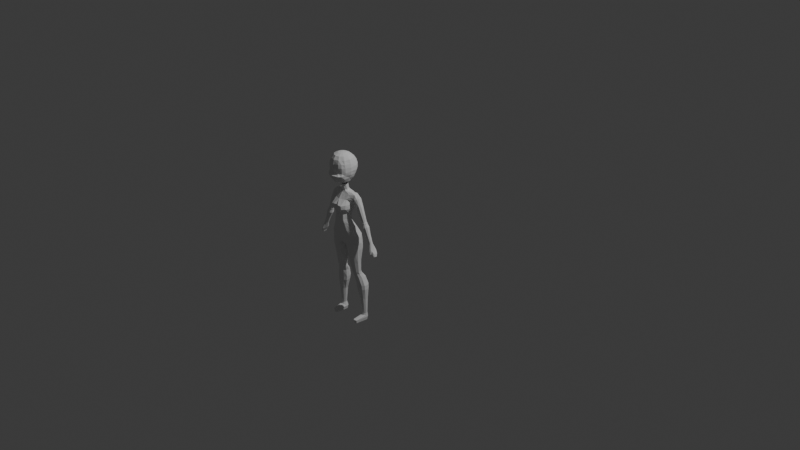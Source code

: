 # Source: FemaleCharBase.blend  (saved by Blender 4.1.24; exported with 4.5.12 LTS)
import bpy
from mathutils import Matrix  # noqa: F401  (used for matrix-valued properties, if any)

bpy.ops.wm.read_factory_settings(use_empty=True)
scene = bpy.context.scene
scene.name = 'Scene'

# ---- collections
col_collection = bpy.data.collections.new('Collection'); scene.collection.children.link(col_collection)

# ---- world
world_world = bpy.data.worlds.new('World'); scene.world = world_world
world_world.use_nodes = True; world_world.node_tree.nodes.clear()
_N = world_world.node_tree.nodes; _L = world_world.node_tree.links
n0 = _N.new('ShaderNodeOutputWorld'); n0.name = 'World Output'; n0.location = (300, 300)
n1 = _N.new('ShaderNodeBackground'); n1.name = 'Background'; n1.location = (10, 300)
n1.inputs[0].default_value = (0.05088, 0.05088, 0.05088, 1.0)
_L.new(n1.outputs[0], n0.inputs[0])
n0.is_active_output = True
world_world.color = (0.05088, 0.05088, 0.05088)
world_world.use_sun_shadow = False
world_world.sun_shadow_jitter_overblur = 0.0

# ---- cameras
cam_camera = bpy.data.cameras.new('Camera')
cam_camera.clip_end = 100.0
cam_camera.ortho_scale = 7.314

# ---- lights
light_light = bpy.data.lights.new('Light', 'POINT')
light_light.transmission_factor = 0.0
light_light.energy = 1000.0
light_light.shadow_soft_size = 0.1
light_light.shadow_maximum_resolution = 0.006
light_light.use_absolute_resolution = True

# ---- meshes
me_cylinder = bpy.data.meshes.new('Cylinder')
me_cylinder.from_pydata([(0.0005764, 0.3298, -0.9049), (-0.003153, 0.07788, 1.078), (0.464, 0.2819, -0.9529), (0.1092, 0.04135, 1.078), (0.6768, 0.0375, -0.9791), (0.1787, -0.0374, 1.078), (0.6713, -0.1671, -0.9681), (0.1787, -0.1185, 1.078), (0.4221, -0.3097, -0.9923), (0.1092, -0.2141, 1.078), (1.671e-06, -0.3763, -0.9654), (0.0004963, -0.2371, 1.078), (-0.003153, -0.01633, 1.357), (0.07854, -0.04287, 1.357), (0.129, -0.0955, 1.357), (0.129, -0.2024, 1.357), (0.07854, -0.2719, 1.357), (-0.003153, -0.2984, 1.357), (0.0004963, -0.243, 1.122), (0.08294, -0.215, 1.122), (0.1361, -0.1418, 1.122), (-0.003153, 0.03311, 1.122), (0.08294, 0.005139, 1.122), (0.1361, -0.05123, 1.122), (-0.007465, 0.1396, 0.9797), (0.3164, 0.09645, 0.9715), (0.5276, -0.01054, 0.9969), (0.5238, -0.1185, 0.9923), (0.3164, -0.2304, 0.9715), (-0.001291, -0.3057, 0.9715), (0.212, -0.02823, 0.0004154), (0.3477, -0.131, 0.0004154), (0.3477, -0.2679, 0.0004154), (0.212, -0.4457, 0.0004154), (-0.001082, -0.517, 0.0004155), (0.004129, 0.03959, 0.008629), (-0.005813, 0.1107, 1.024), (0.239, 0.07673, 1.024), (0.3942, -0.03073, 1.044), (0.3942, -0.1287, 1.044), (0.239, -0.2195, 1.024), (-0.002164, -0.2653, 1.024), (-0.005259, 0.2092, 0.7949), (0.2409, 0.1373, 0.7867), (0.4002, 0.002031, 0.7867), (0.4626, -0.1759, 0.7814), (0.2409, -0.3607, 0.7867), (0.0009156, -0.4445, 0.7867), (0.2488, 0.0987, 0.5978), (0.4115, -0.04135, 0.5978), (0.4115, -0.1557, 0.5978), (0.239, -0.5758, 0.584), (-0.005251, -0.5667, 0.5986), (-0.003004, 0.1808, 0.6061), (0.2574, 0.05886, 0.4268), (0.4241, -0.05981, 0.4268), (0.4241, -0.1996, 0.4268), (0.2448, -0.5625, 0.436), (-0.003381, -0.56, 0.4226), (-0.0009622, 0.1431, 0.435), (0.3194, 0.1549, -0.451), (0.5211, -0.01042, -0.451), (0.5211, -0.2279, -0.451), (0.3194, -0.3861, -0.451), (-0.0005754, -0.482, -0.451), (0.004635, 0.2858, -0.4428), (0.4351, 0.2723, -0.7411), (0.6417, 0.05199, -0.7543), (0.6417, -0.2114, -0.7543), (0.4011, -0.3159, -0.7558), (-0.0002351, -0.4274, -0.7543), (0.0002703, 0.3612, -0.742), (0.2058, -0.01548, 0.2218), (0.3354, -0.1138, 0.222), (0.3334, -0.2355, 0.2205), (0.2023, -0.4391, 0.2225), (-0.007589, -0.5078, 0.2209), (-0.005816, 0.05325, 0.23), (0.00129, 0.1048, -0.2086), (0.2637, 0.02024, -0.2168), (0.4311, -0.1263, -0.2168), (0.4311, -0.2602, -0.2168), (0.2637, -0.417, -0.2168), (-0.0008381, -0.505, -0.2168), (0.004251, 0.0452, -0.09999), (0.2379, -0.03097, -0.1082), (0.3894, -0.1556, -0.1082), (0.3894, -0.264, -0.1082), (0.2379, -0.4405, -0.1082), (-0.00096, -0.5201, -0.1082), (0.001123, 0.3528, -0.5877), (0.3677, 0.2223, -0.5949), (0.5814, 0.02078, -0.6027), (0.5814, -0.2197, -0.6027), (0.3597, -0.3483, -0.603), (-0.003487, -0.4598, -0.6027), (0.2051, -0.355, -0.9689), (0.05195, -0.2259, 1.078), (0.03689, -0.2854, 1.357), (0.03905, -0.2292, 1.122), (0.1454, -0.2688, 0.9715), (0.1002, -0.4821, 0.0004155), (0.1142, -0.2428, 1.024), (0.1096, -0.4034, 0.7867), (0.1138, -0.6063, 0.6063), (0.1192, -0.5972, 0.4185), (0.1531, -0.435, -0.451), (0.1955, -0.3826, -0.7571), (0.09533, -0.4723, 0.2217), (0.1256, -0.4619, -0.2168), (0.1129, -0.4811, -0.1082), (0.1736, -0.4088, -0.6037), (1.319, 0.0477, -0.7724), (1.275, 0.06338, -0.7916), (0.9708, 0.08515, -0.08929), (0.5773, 0.1247, 0.8284), (1.027, 0.06531, -0.06502), (0.6559, 0.08597, 0.8502), (1.061, 0.01337, -0.05002), (0.691, 0.01044, 0.8679), (1.061, -0.05083, -0.05002), (0.6835, -0.05905, 0.8676), (1.027, -0.1028, -0.06502), (0.6586, -0.1216, 0.8448), (0.9708, -0.1226, -0.08929), (0.5704, -0.174, 0.8349), (0.9148, -0.1028, -0.1136), (0.4867, -0.1444, 0.7986), (0.8801, -0.05083, -0.1286), (0.4349, -0.06672, 0.7762), (0.8801, 0.01337, -0.1286), (0.4349, 0.02926, 0.7762), (0.9148, 0.06531, -0.1136), (0.4942, 0.1002, 0.7961), (1.347, 0.006644, -0.7606), (1.347, -0.0441, -0.7606), (1.319, -0.08516, -0.7724), (1.275, -0.1008, -0.7916), (1.231, -0.08516, -0.8108), (1.203, -0.0441, -0.8227), (1.203, 0.006644, -0.8227), (1.231, 0.0477, -0.8108), (1.412, 0.1214, -1.011), (1.363, 0.1509, -1.029), (1.422, 0.03964, -1.004), (1.425, -0.09808, -1.01), (1.414, -0.1378, -1.015), (1.364, -0.1635, -1.033), (1.319, -0.1327, -1.056), (1.341, -0.09854, -1.056), (1.334, 0.04955, -1.045), (1.344, 0.1028, -1.041), (0.6978, 0.1094, 0.541), (0.7669, 0.08492, 0.5709), (0.8231, 0.02555, 0.5945), (0.8231, -0.06301, 0.5945), (0.7754, -0.1347, 0.5738), (0.6981, -0.162, 0.5403), (0.6208, -0.1347, 0.5068), (0.573, -0.06301, 0.4861), (0.573, 0.02555, 0.4861), (0.6287, 0.08492, 0.511), (0.8626, 0.07156, 0.3256), (0.9135, 0.02044, 0.3463), (0.9135, -0.0579, 0.3463), (0.8712, -0.1213, 0.328), (0.8029, -0.1455, 0.2984), (0.7345, -0.1213, 0.2688), (0.6922, -0.0579, 0.2505), (0.6922, 0.02044, 0.2505), (0.7422, 0.07156, 0.2734), (0.8024, 0.09288, 0.2995), (1.014, 0.06636, -0.03291), (1.049, 0.01377, -0.01773), (1.049, -0.05123, -0.01773), (1.014, -0.1038, -0.03291), (0.957, -0.1239, -0.05749), (0.9003, -0.1038, -0.08206), (0.8652, -0.05123, -0.09725), (0.8652, 0.01377, -0.09725), (0.9003, 0.06636, -0.08206), (0.957, 0.08644, -0.05749), (0.9334, 0.06016, -0.002857), (0.9838, 0.05738, 0.01972), (1.015, 0.01034, 0.0333), (1.015, -0.0478, 0.0333), (0.9838, -0.09484, 0.01972), (0.9331, -0.1128, -0.002262), (0.8824, -0.09484, -0.02424), (0.851, -0.0478, -0.03783), (0.851, 0.01034, -0.03783), (0.8908, 0.04509, -0.02129), (0.9481, 0.08615, -0.2285), (1.131, 0.02133, -0.1492), (1.131, -0.05879, -0.1492), (1.088, -0.1236, -0.1679), (1.018, 0.1109, -0.1982), (1.088, 0.08615, -0.1679), (1.018, -0.1484, -0.1982), (0.9481, -0.1236, -0.2285), (0.9048, -0.05879, -0.2472), (0.9048, 0.02133, -0.2472), (1.077, 0.05997, -0.4794), (1.215, 0.01133, -0.4199), (1.182, -0.09743, -0.434), (1.182, 0.05997, -0.434), (1.077, -0.09743, -0.4794), (1.045, 0.01133, -0.4935), (1.215, -0.04879, -0.4199), (1.13, 0.07855, -0.4567), (1.13, -0.116, -0.4567), (1.045, -0.04879, -0.4935), (1.215, 0.04605, -0.7716), (1.328, 0.006014, -0.7226), (1.301, -0.08351, -0.7342), (1.301, 0.04605, -0.7342), (1.215, -0.08351, -0.7716), (1.188, 0.006014, -0.7831), (1.328, -0.04347, -0.7226), (1.258, 0.06134, -0.7529), (1.258, -0.0988, -0.7529), (1.188, -0.04347, -0.7831), (1.485, 0.1046, -1.143), (1.447, 0.1313, -1.156), (1.498, 0.03384, -1.134), (1.48, -0.04643, -1.139), (1.426, -0.0379, -1.165), (1.42, 0.04101, -1.169), (1.423, 0.1044, -1.167), (0.5584, 0.2165, -1.131), (0.3741, 0.2764, -1.131), (0.4085, 0.1806, -2.268), (0.3741, 0.2764, -1.259), (0.5175, 0.1452, -2.268), (0.5584, 0.2165, -1.259), (0.5848, 0.05249, -2.268), (0.6723, 0.05975, -1.259), (0.5848, -0.03849, -2.268), (0.6519, -0.1272, -1.259), (0.5175, -0.1102, -2.268), (0.5458, -0.2733, -1.259), (0.4085, -0.1456, -2.268), (0.3742, -0.3291, -1.26), (0.2996, -0.1102, -2.268), (0.2023, -0.2732, -1.259), (0.2322, -0.03849, -2.268), (0.07594, -0.134, -1.259), (0.2322, 0.05249, -2.268), (0.07594, 0.05975, -1.259), (0.2996, 0.1452, -2.268), (0.1898, 0.2165, -1.259), (0.6723, 0.05975, -1.131), (0.6595, -0.1332, -1.15), (0.5513, -0.2781, -1.149), (0.3727, -0.3306, -1.142), (0.1978, -0.273, -1.143), (0.07594, -0.134, -1.131), (0.07594, 0.05975, -1.131), (0.1898, 0.2165, -1.131), (0.3741, 0.1935, -1.862), (0.5179, 0.1468, -1.862), (0.6068, 0.06993, -1.862), (0.6068, -0.08127, -1.862), (0.5179, -0.1756, -1.862), (0.3741, -0.2223, -1.862), (0.2303, -0.1756, -1.862), (0.1415, -0.08127, -1.862), (0.1415, 0.06993, -1.862), (0.2303, 0.1468, -1.862), (0.4126, 0.2194, -2.37), (0.5243, 0.1831, -2.37), (0.5933, 0.1042, -2.37), (0.5933, 0.00495, -2.37), (0.5243, -0.07554, -2.37), (0.4126, -0.1118, -2.37), (0.3008, -0.07554, -2.37), (0.2318, 0.00495, -2.37), (0.2318, 0.1042, -2.37), (0.3008, 0.1831, -2.37), (0.4632, 0.3448, -2.54), (0.5808, 0.3066, -2.54), (0.6535, 0.189, -2.54), (0.6535, 0.06534, -2.54), (0.5808, -0.03472, -2.54), (0.4632, -0.07294, -2.54), (0.3455, -0.03472, -2.54), (0.2728, 0.06534, -2.54), (0.2728, 0.189, -2.54), (0.3455, 0.3066, -2.54), (0.5218, 0.4267, -2.863), (0.666, 0.3798, -2.863), (0.7551, 0.2397, -2.863), (0.7551, 0.1066, -2.863), (0.666, 0.02107, -2.863), (0.5218, -0.02578, -2.863), (0.3776, 0.02107, -2.863), (0.2885, 0.1066, -2.863), (0.2885, 0.2397, -2.863), (0.3776, 0.3798, -2.863), (0.5866, 0.3557, -3.466), (0.6736, 0.3274, -3.466), (0.7273, 0.2535, -3.466), (0.7273, 0.1596, -3.466), (0.6736, 0.08558, -3.466), (0.5866, 0.05732, -3.466), (0.4996, 0.08558, -3.466), (0.4458, 0.1596, -3.466), (0.4458, 0.2535, -3.466), (0.4996, 0.3274, -3.466), (0.6108, 0.3188, -4.126), (0.6682, 0.3001, -4.126), (0.7036, 0.2514, -4.126), (0.7036, 0.1911, -4.126), (0.6682, 0.1423, -4.126), (0.6108, 0.1237, -4.126), (0.5535, 0.1423, -4.126), (0.5181, 0.1911, -4.126), (0.5181, 0.2514, -4.126), (0.5535, 0.3001, -4.126), (0.5872, 0.3517, -4.294), (0.6719, 0.3242, -4.294), (0.7242, 0.2522, -4.294), (0.7242, 0.1632, -4.294), (0.6719, -0.2808, -4.294), (0.5872, -0.3083, -4.294), (0.5026, -0.2808, -4.294), (0.4503, 0.1632, -4.294), (0.4503, 0.2522, -4.294), (0.5026, 0.3242, -4.294), (0.5403, -0.01647, -3.035), (0.679, 0.0286, -3.035), (0.7647, 0.2368, -3.035), (0.679, 0.3723, -3.035), (0.4016, 0.3723, -3.035), (0.3158, 0.2368, -3.035), (0.4016, 0.0286, -3.035), (0.7647, 0.1095, -3.035), (0.5403, 0.4174, -3.035), (0.3158, 0.1095, -3.035), (-0.0004034, 0.2994, -0.9949), (-0.002611, -0.03109, -1.059), (7.485e-05, 0.1515, -1.068), (-0.00114, -0.2267, -1.042), (0.1549, 0.3108, -0.9156), (0.03559, 0.06529, 1.078), (0.02501, -0.02548, 1.357), (0.02652, 0.02347, 1.122), (0.1042, 0.1247, 0.9769), (0.0758, 0.01621, 0.005798), (0.07857, 0.09902, 1.024), (0.07961, 0.1844, 0.792), (0.08378, 0.1525, 0.6032), (0.08809, 0.114, 0.4322), (0.1131, 0.2407, -0.4457), (0.1502, 0.3305, -0.7417), (0.06841, 0.02901, 0.2271), (0.09175, 0.07563, -0.2114), (0.08478, 0.01894, -0.1028), (0.1275, 0.3078, -0.5902), (0.158, 0.284, -1.03), (0.01428, 0.07221, 1.078), (0.009516, -0.02044, 1.357), (0.06367, 0.1325, -1.069), (0.06928, 0.3156, -0.9084), (0.0102, 0.02877, 1.122), (0.04276, 0.1329, 0.9784), (0.03637, 0.02907, 0.007355), (0.03215, 0.1055, 1.024), (0.03292, 0.198, 0.7936), (0.03604, 0.168, 0.6048), (0.0391, 0.13, 0.4337), (0.05345, 0.2655, -0.4441), (0.06771, 0.3474, -0.7419), (0.02757, 0.04233, 0.2286), (0.04199, 0.09166, -0.2099), (0.04048, 0.03339, -0.1013), (0.05797, 0.3326, -0.5888), (0.06371, 0.2807, -0.9959), (0.06227, -0.0506, -1.06), (0.5872, 0.3281, -4.428), (0.658, 0.3051, -4.428), (0.7017, 0.2449, -4.428), (0.7017, 0.1705, -4.428), (0.658, -0.2617, -4.428), (0.5872, -0.2847, -4.428), (0.5165, -0.2617, -4.428), (0.4728, 0.1705, -4.428), (0.4728, 0.2449, -4.428), (0.5165, 0.3051, -4.428), (0.5277, 0.1164, -4.212), (0.5989, 0.09323, -4.212), (0.7141, 0.1769, -4.212), (0.7141, 0.2518, -4.212), (0.5989, 0.3355, -4.212), (0.5277, 0.3124, -4.212), (0.4836, 0.1769, -4.212), (0.6701, 0.1164, -4.212), (0.6701, 0.3124, -4.212), (0.4836, 0.2518, -4.212), (0.5704, 0.1597, -0.966), (0.144, 0.001977, 1.078), (0.1038, -0.06918, 1.357), (0.1095, -0.02305, 1.122), (0.4435, 0.08093, 1.003), (0.2798, -0.07961, 0.0004154), (0.3146, 0.023, 1.024), (0.3352, 0.09268, 0.7849), (0.3301, 0.02868, 0.5978), (0.3408, -0.0004741, 0.4268), (0.4202, 0.07225, -0.451), (0.5384, 0.1621, -0.7477), (0.2723, -0.06775, 0.2218), (0.3474, -0.05301, -0.2168), (0.3136, -0.09329, -0.1082), (0.4745, 0.1215, -0.5988), (0.3843, -0.2307, 0.8772), (0.4827, -0.1719, 0.8655), (1.429, -0.1345, -1.132), (1.429, -0.16, -1.135), (1.406, -0.1716, -1.143), (1.386, -0.1577, -1.153), (1.392, -0.1346, -1.158), (1.512, 0.06629, -1.255), (1.487, 0.08409, -1.264), (1.521, 0.01923, -1.249), (1.513, -0.03259, -1.247), (1.469, -0.0288, -1.266), (1.472, 0.02233, -1.268), (1.465, 0.07006, -1.275), (1.383, -0.09082, -1.057), (1.452, -0.08549, -1.162), (1.408, -0.1589, -1.144), (1.408, -0.1233, -1.143), (1.494, -0.05726, -1.263), (0.4906, -0.2705, -0.9856), (0.2494, -0.3968, 0.0004154), (0.2951, -0.3055, 0.7874), (0.3386, -0.43, 0.5994), (0.3471, -0.4322, 0.4348), (0.3749, -0.3426, -0.451), (0.4673, -0.2872, -0.7554), (0.2349, -0.3854, 0.2208), (0.3098, -0.3739, -0.2168), (0.2796, -0.3919, -0.1082), (0.4207, -0.3129, -0.6029), (1.078, -0.05272, -0.07354), (0.982, 0.09126, -0.1151), (0.982, -0.1287, -0.1151), (0.886, -0.05272, -0.1567), (0.9227, 0.07025, -0.1408), (1.078, 0.01526, -0.07354), (1.041, -0.1077, -0.08942), (1.041, 0.07025, -0.08942), (0.9227, -0.1077, -0.1408), (0.886, 0.01526, -0.1567)], [], [(349, 344, 3, 37), (405, 400, 5, 38), (38, 5, 7, 39), (39, 7, 9, 40), (102, 97, 11, 41), (99, 19, 16, 98), (19, 20, 15, 16), (364, 21, 12, 361), (20, 23, 14, 15), (402, 22, 13, 401), (400, 3, 22, 402), (7, 5, 23, 20), (360, 1, 21, 364), (9, 7, 20, 19), (97, 9, 19, 99), (103, 100, 29, 47), (45, 415, 46, 436), (350, 347, 25, 43), (357, 348, 30, 85), (413, 404, 31, 86), (86, 31, 32, 87), (443, 435, 33, 88), (110, 101, 34, 89), (100, 102, 41, 29), (27, 39, 40, 28), (26, 38, 39, 27), (403, 405, 38, 26), (347, 349, 37, 25), (351, 350, 43, 48), (407, 406, 44, 49), (49, 44, 45, 50), (437, 436, 46, 51), (104, 103, 47, 52), (105, 104, 52, 58), (438, 437, 51, 57), (55, 49, 50, 56), (408, 407, 49, 55), (352, 351, 48, 54), (355, 352, 54, 72), (411, 408, 55, 73), (73, 55, 56, 74), (441, 438, 57, 75), (108, 105, 58, 76), (111, 106, 64, 95), (444, 439, 63, 94), (92, 61, 62, 93), (414, 409, 61, 92), (358, 353, 60, 91), (343, 354, 66, 2), (399, 410, 67, 4), (4, 67, 68, 6), (434, 440, 69, 8), (96, 107, 70, 10), (101, 108, 76, 34), (435, 441, 75, 33), (31, 73, 74, 32), (404, 411, 73, 31), (348, 355, 72, 30), (106, 109, 83, 64), (439, 442, 82, 63), (61, 80, 81, 62), (409, 412, 80, 61), (353, 356, 79, 60), (109, 110, 89, 83), (442, 443, 88, 82), (80, 86, 87, 81), (412, 413, 86, 80), (356, 357, 85, 79), (354, 358, 91, 66), (410, 414, 92, 67), (67, 92, 93, 68), (440, 444, 94, 69), (107, 111, 95, 70), (69, 94, 111, 107), (82, 88, 110, 109), (63, 82, 109, 106), (33, 75, 108, 101), (8, 69, 107, 96), (94, 63, 106, 111), (75, 57, 105, 108), (57, 51, 104, 105), (51, 46, 103, 104), (28, 40, 102, 100), (88, 33, 101, 110), (46, 28, 100, 103), (11, 97, 99, 18), (18, 99, 98, 17), (40, 9, 97, 102), (141, 113, 143, 151), (212, 219, 113, 141), (152, 115, 117, 153), (137, 138, 148, 147), (214, 220, 137, 136), (153, 117, 119, 154), (112, 134, 144, 142), (216, 221, 139, 138), (154, 119, 121, 155), (138, 139, 149, 148), (217, 212, 141, 140), (155, 121, 123, 156), (136, 137, 147, 146), (215, 213, 134, 112), (156, 123, 125, 157), (134, 135, 145, 144), (218, 214, 136, 135), (157, 125, 127, 158), (113, 112, 142, 143), (219, 215, 112, 113), (158, 127, 129, 159), (220, 216, 138, 137), (159, 129, 131, 160), (140, 141, 151, 150), (160, 131, 133, 161), (135, 136, 146, 145), (213, 218, 135, 134), (161, 133, 115, 152), (221, 217, 140, 139), (139, 140, 150, 149), (170, 161, 152, 171), (169, 160, 161, 170), (168, 159, 160, 169), (167, 158, 159, 168), (166, 157, 158, 167), (165, 156, 157, 166), (164, 155, 156, 165), (163, 154, 155, 164), (162, 153, 154, 163), (171, 152, 153, 162), (182, 171, 162, 183), (183, 162, 163, 184), (184, 163, 164, 185), (185, 164, 165, 186), (186, 165, 166, 187), (187, 166, 167, 188), (188, 167, 168, 189), (189, 168, 169, 190), (190, 169, 170, 191), (191, 170, 171, 182), (132, 180, 181, 114), (130, 179, 180, 132), (128, 179, 130), (126, 177, 178, 128), (124, 176, 177, 126), (122, 175, 176, 124), (120, 174, 122), (118, 173, 174, 120), (116, 172, 173, 118), (114, 181, 172, 116), (180, 191, 182, 181), (179, 190, 191, 180), (178, 189, 190, 179), (177, 188, 189, 178), (176, 187, 188, 177), (175, 186, 187, 176), (174, 185, 186, 175), (173, 184, 185, 174), (172, 183, 184, 173), (181, 182, 183, 172), (448, 454, 201, 200), (450, 445, 194, 193), (447, 453, 199, 198), (446, 452, 197, 196), (445, 451, 195, 194), (452, 450, 193, 197), (454, 449, 192, 201), (453, 448, 200, 199), (451, 447, 198, 195), (449, 446, 196, 192), (200, 201, 207, 211), (193, 194, 208, 203), (198, 199, 206, 210), (196, 197, 205, 209), (194, 195, 204, 208), (197, 193, 203, 205), (201, 192, 202, 207), (199, 200, 211, 206), (195, 198, 210, 204), (192, 196, 209, 202), (211, 207, 217, 221), (203, 208, 218, 213), (210, 206, 216, 220), (209, 205, 215, 219), (208, 204, 214, 218), (205, 203, 213, 215), (207, 202, 212, 217), (206, 211, 221, 216), (204, 210, 220, 214), (202, 209, 219, 212), (227, 228, 428, 427), (149, 150, 227, 226), (143, 142, 222, 223), (148, 149, 421, 420), (151, 143, 223, 228), (144, 145, 225, 224), (150, 151, 228, 227), (142, 144, 224, 222), (235, 261, 262, 237), (232, 250, 258, 230), (259, 232, 234, 260), (233, 260, 261, 235), (236, 234, 229, 251), (260, 234, 236, 261), (239, 263, 264, 241), (240, 238, 252, 253), (261, 236, 238, 262), (241, 264, 265, 243), (244, 242, 254, 255), (262, 238, 240, 263), (243, 265, 266, 245), (248, 246, 256, 257), (263, 240, 242, 264), (245, 266, 267, 247), (238, 236, 251, 252), (264, 242, 244, 265), (247, 267, 268, 249), (242, 240, 253, 254), (265, 244, 246, 266), (249, 268, 259, 231), (246, 244, 255, 256), (266, 246, 248, 267), (250, 248, 257, 258), (229, 251, 252, 253, 254, 255, 256, 257, 258, 230), (267, 248, 250, 268), (237, 262, 263, 239), (234, 232, 230, 229), (268, 250, 232, 259), (241, 243, 275, 274), (231, 259, 260, 233), (269, 270, 280, 279), (231, 233, 270, 269), (237, 239, 273, 272), (233, 235, 271, 270), (247, 249, 278, 277), (243, 245, 276, 275), (239, 241, 274, 273), (249, 231, 269, 278), (235, 237, 272, 271), (245, 247, 277, 276), (286, 287, 297, 296), (276, 277, 287, 286), (273, 274, 284, 283), (270, 271, 281, 280), (277, 278, 288, 287), (274, 275, 285, 284), (271, 272, 282, 281), (278, 269, 279, 288), (275, 276, 286, 285), (272, 273, 283, 282), (330, 329, 304, 303), (283, 284, 294, 293), (280, 281, 291, 290), (287, 288, 298, 297), (284, 285, 295, 294), (281, 282, 292, 291), (288, 279, 289, 298), (285, 286, 296, 295), (282, 283, 293, 292), (279, 280, 290, 289), (300, 301, 311, 310), (332, 331, 301, 300), (334, 333, 308, 307), (329, 335, 305, 304), (331, 336, 302, 301), (333, 337, 299, 308), (335, 338, 306, 305), (336, 330, 303, 302), (337, 332, 300, 299), (338, 334, 307, 306), (390, 389, 325, 324), (307, 308, 318, 317), (304, 305, 315, 314), (301, 302, 312, 311), (308, 299, 309, 318), (305, 306, 316, 315), (302, 303, 313, 312), (299, 300, 310, 309), (306, 307, 317, 316), (303, 304, 314, 313), (324, 325, 385, 384), (392, 391, 322, 321), (394, 393, 319, 328), (389, 395, 326, 325), (391, 396, 323, 322), (393, 397, 320, 319), (395, 398, 327, 326), (396, 390, 324, 323), (397, 392, 321, 320), (398, 394, 328, 327), (296, 297, 334, 338), (289, 290, 332, 337), (292, 293, 330, 336), (295, 296, 338, 335), (298, 289, 337, 333), (291, 292, 336, 331), (294, 295, 335, 329), (297, 298, 333, 334), (290, 291, 331, 332), (293, 294, 329, 330), (359, 362, 377), (254, 8, 96, 255), (8, 254, 253), (8, 253, 6, 434), (252, 6, 253), (10, 255, 96), (10, 256, 255), (10, 342, 256), (342, 340, 378), (363, 343, 359, 377), (372, 376, 358, 354), (374, 375, 357, 356), (371, 374, 356, 353), (366, 373, 355, 348), (363, 372, 354, 343), (376, 371, 353, 358), (373, 370, 352, 355), (370, 369, 351, 352), (369, 368, 350, 351), (365, 367, 349, 347), (375, 366, 348, 357), (368, 365, 347, 350), (3, 344, 346, 22), (22, 346, 345, 13), (367, 360, 344, 349), (36, 1, 360, 367), (42, 24, 365, 368), (84, 35, 366, 375), (24, 36, 367, 365), (53, 42, 368, 369), (59, 53, 369, 370), (77, 59, 370, 373), (90, 65, 371, 376), (0, 71, 372, 363), (35, 77, 373, 366), (65, 78, 374, 371), (78, 84, 375, 374), (71, 90, 376, 372), (0, 363, 377, 339), (341, 362, 378, 340), (339, 377, 362, 341), (344, 360, 364, 346), (346, 364, 361, 345), (342, 378, 256), (257, 256, 378, 362), (258, 257, 362, 359), (258, 359, 230), (343, 2, 359), (359, 2, 230), (230, 2, 229), (229, 2, 399, 4), (229, 4, 251), (4, 6, 252, 251), (379, 380, 381, 382, 383, 384, 385, 386, 387, 388), (321, 322, 382, 381), (328, 319, 379, 388), (325, 326, 386, 385), (322, 323, 383, 382), (319, 320, 380, 379), (326, 327, 387, 386), (323, 324, 384, 383), (320, 321, 381, 380), (327, 328, 388, 387), (317, 318, 394, 398), (310, 311, 392, 397), (313, 314, 390, 396), (316, 317, 398, 395), (309, 310, 397, 393), (312, 313, 396, 391), (315, 316, 395, 389), (318, 309, 393, 394), (311, 312, 391, 392), (314, 315, 389, 390), (125, 123, 27), (123, 121, 26), (26, 27, 123), (26, 121, 119), (66, 91, 414, 410), (79, 85, 413, 412), (60, 79, 412, 409), (30, 72, 411, 404), (2, 66, 410, 399), (91, 60, 409, 414), (72, 54, 408, 411), (54, 48, 407, 408), (48, 43, 406, 407), (25, 37, 405, 403), (85, 30, 404, 413), (43, 25, 403, 406), (5, 400, 402, 23), (23, 402, 401, 14), (37, 3, 400, 405), (403, 26, 119, 117), (403, 117, 115), (133, 403, 115), (406, 403, 133), (131, 406, 133), (44, 406, 131), (44, 131, 129), (44, 129, 45), (129, 127, 45), (46, 415, 28), (45, 127, 416), (415, 45, 416), (28, 415, 27), (416, 27, 415), (125, 416, 127), (125, 27, 416), (429, 149, 226, 430), (146, 147, 419, 418), (419, 420, 431, 418), (431, 432, 417, 418), (429, 145, 417, 432), (145, 146, 418, 417), (147, 148, 420, 419), (423, 422, 424, 425, 433, 426, 427, 428), (222, 224, 424, 422), (226, 227, 427, 426), (228, 223, 423, 428), (223, 222, 422, 423), (430, 226, 426, 433), (224, 225, 425, 424), (225, 430, 433, 425), (149, 429, 432, 421), (420, 421, 432, 431), (145, 429, 430, 225), (68, 93, 444, 440), (81, 87, 443, 442), (62, 81, 442, 439), (32, 74, 441, 435), (6, 68, 440, 434), (93, 62, 439, 444), (74, 56, 438, 441), (56, 50, 437, 438), (50, 45, 436, 437), (87, 32, 435, 443), (132, 114, 446, 449), (122, 174, 175), (122, 124, 447, 451), (126, 128, 448, 453), (130, 132, 449, 454), (116, 118, 450, 452), (120, 122, 445), (114, 116, 452, 446), (124, 126, 453, 447), (118, 120, 445, 450), (128, 130, 454), (445, 122, 451), (179, 128, 178), (454, 448, 128)])
_uv = me_cylinder.uv_layers.new(name='UVMap')
_uv.uv.foreach_set('vector', [0.9655, 0.9949, 0.9655, 1.0, 0.9, 1.0, 0.9, 0.9949, 0.85, 0.9949, 0.85, 1.0, 0.8, 1.0, 0.8, 0.9949, 0.8, 0.9949, 0.8, 1.0, 0.7, 1.0, 0.7, 0.9949, 0.7, 0.9949, 0.7, 1.0, 0.6, 1.0, 0.6, 0.9949, 0.549, 0.9949, 0.549, 1.0, 0.5, 1.0, 0.5, 0.9949, 0.549, 1.0, 0.6, 1.0, 0.6, 1.0, 0.549, 1.0, 0.6, 1.0, 0.7, 1.0, 0.7, 1.0, 0.6, 1.0, 0.9845, 1.0, 1.0, 1.0, 1.0, 1.0, 0.9845, 1.0, 0.7, 1.0, 0.8, 1.0, 0.8, 1.0, 0.7, 1.0, 0.85, 1.0, 0.9, 1.0, 0.9, 1.0, 0.85, 1.0, 0.85, 1.0, 0.9, 1.0, 0.9, 1.0, 0.85, 1.0, 0.7, 1.0, 0.8, 1.0, 0.8, 1.0, 0.7, 1.0, 0.9845, 1.0, 1.0, 1.0, 1.0, 1.0, 0.9845, 1.0, 0.6, 1.0, 0.7, 1.0, 0.7, 1.0, 0.6, 1.0, 0.549, 1.0, 0.6, 1.0, 0.6, 1.0, 0.549, 1.0, 0.549, 0.9431, 0.549, 0.9897, 0.5, 0.9897, 0.5, 0.9431, 0.7, 0.9431, 0.6513, 0.967, 0.6, 0.9431, 0.6275, 0.9431, 0.9655, 0.9431, 0.9655, 0.9897, 0.9, 0.9897, 0.9, 0.9431, 0.9655, 0.7173, 0.9655, 0.7449, 0.9, 0.7449, 0.9, 0.7173, 0.85, 0.7173, 0.85, 0.7449, 0.8, 0.7449, 0.8, 0.7173, 0.8, 0.7173, 0.8, 0.7449, 0.7, 0.7449, 0.7, 0.7173, 0.6275, 0.7173, 0.6275, 0.7449, 0.6, 0.7449, 0.6, 0.7173, 0.549, 0.7173, 0.549, 0.7449, 0.5, 0.7449, 0.5, 0.7173, 0.549, 0.9897, 0.549, 0.9949, 0.5, 0.9949, 0.5, 0.9897, 0.7, 0.9897, 0.7, 0.9949, 0.6, 0.9949, 0.6, 0.9897, 0.8, 0.9897, 0.8, 0.9949, 0.7, 0.9949, 0.7, 0.9897, 0.85, 0.9897, 0.85, 0.9949, 0.8, 0.9949, 0.8, 0.9897, 0.9655, 0.9897, 0.9655, 0.9949, 0.9, 0.9949, 0.9, 0.9897, 0.9655, 0.9025, 0.9655, 0.9431, 0.9, 0.9431, 0.9, 0.9025, 0.85, 0.9025, 0.85, 0.9431, 0.8, 0.9431, 0.8, 0.9025, 0.8, 0.9025, 0.8, 0.9431, 0.7, 0.9431, 0.7, 0.9025, 0.6275, 0.9025, 0.6275, 0.9431, 0.6, 0.9431, 0.6, 0.9025, 0.549, 0.9025, 0.549, 0.9431, 0.5, 0.9431, 0.5, 0.9025, 0.549, 0.8454, 0.549, 0.9025, 0.5, 0.9025, 0.5, 0.8454, 0.6275, 0.8454, 0.6275, 0.9025, 0.6, 0.9025, 0.6, 0.8454, 0.8, 0.8454, 0.8, 0.9025, 0.7, 0.9025, 0.7, 0.8454, 0.85, 0.8454, 0.85, 0.9025, 0.8, 0.9025, 0.8, 0.8454, 0.9655, 0.8454, 0.9655, 0.9025, 0.9, 0.9025, 0.9, 0.8454, 0.9655, 0.7957, 0.9655, 0.8454, 0.9, 0.8454, 0.9, 0.7957, 0.85, 0.7957, 0.85, 0.8454, 0.8, 0.8454, 0.8, 0.7957, 0.8, 0.7957, 0.8, 0.8454, 0.7, 0.8454, 0.7, 0.7957, 0.6275, 0.7957, 0.6275, 0.8454, 0.6, 0.8454, 0.6, 0.7957, 0.549, 0.7957, 0.549, 0.8454, 0.5, 0.8454, 0.5, 0.7957, 0.549, 0.592, 0.549, 0.6304, 0.5, 0.6304, 0.5, 0.592, 0.6275, 0.592, 0.6275, 0.6304, 0.6, 0.6304, 0.6, 0.592, 0.8, 0.592, 0.8, 0.6304, 0.7, 0.6304, 0.7, 0.592, 0.85, 0.592, 0.85, 0.6304, 0.8, 0.6304, 0.8, 0.592, 0.9655, 0.592, 0.9655, 0.6304, 0.9, 0.6304, 0.9, 0.592, 0.9655, 0.5, 0.9655, 0.5535, 0.9, 0.5535, 0.9, 0.5, 0.85, 0.5, 0.85, 0.5535, 0.8, 0.5535, 0.8, 0.5, 0.8, 0.5, 0.8, 0.5535, 0.7, 0.5535, 0.7, 0.5, 0.6275, 0.5, 0.6275, 0.5535, 0.6, 0.5535, 0.6, 0.5, 0.549, 0.5, 0.549, 0.5535, 0.5, 0.5535, 0.5, 0.5, 0.549, 0.7449, 0.549, 0.7957, 0.5, 0.7957, 0.5, 0.7449, 0.6275, 0.7449, 0.6275, 0.7957, 0.6, 0.7957, 0.6, 0.7449, 0.8, 0.7449, 0.8, 0.7957, 0.7, 0.7957, 0.7, 0.7449, 0.85, 0.7449, 0.85, 0.7957, 0.8, 0.7957, 0.8, 0.7449, 0.9655, 0.7449, 0.9655, 0.7957, 0.9, 0.7957, 0.9, 0.7449, 0.549, 0.6304, 0.549, 0.6898, 0.5, 0.6898, 0.5, 0.6304, 0.6275, 0.6304, 0.6275, 0.6898, 0.6, 0.6898, 0.6, 0.6304, 0.8, 0.6304, 0.8, 0.6898, 0.7, 0.6898, 0.7, 0.6304, 0.85, 0.6304, 0.85, 0.6898, 0.8, 0.6898, 0.8, 0.6304, 0.9655, 0.6304, 0.9655, 0.6898, 0.9, 0.6898, 0.9, 0.6304, 0.549, 0.6898, 0.549, 0.7173, 0.5, 0.7173, 0.5, 0.6898, 0.6275, 0.6898, 0.6275, 0.7173, 0.6, 0.7173, 0.6, 0.6898, 0.8, 0.6898, 0.8, 0.7173, 0.7, 0.7173, 0.7, 0.6898, 0.85, 0.6898, 0.85, 0.7173, 0.8, 0.7173, 0.8, 0.6898, 0.9655, 0.6898, 0.9655, 0.7173, 0.9, 0.7173, 0.9, 0.6898, 0.9655, 0.5535, 0.9655, 0.592, 0.9, 0.592, 0.9, 0.5535, 0.85, 0.5535, 0.85, 0.592, 0.8, 0.592, 0.8, 0.5535, 0.8, 0.5535, 0.8, 0.592, 0.7, 0.592, 0.7, 0.5535, 0.6275, 0.5535, 0.6275, 0.592, 0.6, 0.592, 0.6, 0.5535, 0.549, 0.5535, 0.549, 0.592, 0.5, 0.592, 0.5, 0.5535, 0.6, 0.5535, 0.6, 0.592, 0.549, 0.592, 0.549, 0.5535, 0.6, 0.6898, 0.6, 0.7173, 0.549, 0.7173, 0.549, 0.6898, 0.6, 0.6304, 0.6, 0.6898, 0.549, 0.6898, 0.549, 0.6304, 0.6, 0.7449, 0.6, 0.7957, 0.549, 0.7957, 0.549, 0.7449, 0.6, 0.5, 0.6, 0.5535, 0.549, 0.5535, 0.549, 0.5, 0.6, 0.592, 0.6, 0.6304, 0.549, 0.6304, 0.549, 0.592, 0.6, 0.7957, 0.6, 0.8454, 0.549, 0.8454, 0.549, 0.7957, 0.6, 0.8454, 0.6, 0.9025, 0.549, 0.9025, 0.549, 0.8454, 0.6, 0.9025, 0.6, 0.9431, 0.549, 0.9431, 0.549, 0.9025, 0.6, 0.9897, 0.6, 0.9949, 0.549, 0.9949, 0.549, 0.9897, 0.6, 0.7173, 0.6, 0.7449, 0.549, 0.7449, 0.549, 0.7173, 0.6, 0.9431, 0.6, 0.9897, 0.549, 0.9897, 0.549, 0.9431, 0.5, 1.0, 0.549, 1.0, 0.549, 1.0, 0.5, 1.0, 0.5, 1.0, 0.549, 1.0, 0.549, 1.0, 0.5, 1.0, 0.6, 0.9949, 0.6, 1.0, 0.549, 1.0, 0.549, 0.9949, 0.1, 0.5, -7.451e-08, 0.5, -7.451e-08, 0.5, 0.1, 0.5, 0.1, 0.5, -7.451e-08, 0.5, -7.451e-08, 0.5, 0.1, 0.5, 1.0, 0.841, 1.0, 1.0, 0.9, 1.0, 0.9, 0.841, 0.5, 0.5, 0.4, 0.5, 0.4, 0.5, 0.5, 0.5, 0.6, 0.5, 0.5, 0.5, 0.5, 0.5, 0.6, 0.5, 0.9, 0.841, 0.9, 1.0, 0.8, 1.0, 0.8, 0.841, 0.9, 0.5, 0.8, 0.5, 0.8, 0.5, 0.9, 0.5, 0.4, 0.5, 0.3, 0.5, 0.3, 0.5, 0.4, 0.5, 0.8, 0.841, 0.8, 1.0, 0.7, 1.0, 0.7, 0.841, 0.4, 0.5, 0.3, 0.5, 0.3, 0.5, 0.4, 0.5, 0.2, 0.5, 0.1, 0.5, 0.1, 0.5, 0.2, 0.5, 0.7, 0.841, 0.7, 1.0, 0.6, 1.0, 0.6, 0.841, 0.6, 0.5, 0.5, 0.5, 0.5, 0.5, 0.6, 0.5, 0.9, 0.5, 0.8, 0.5, 0.8, 0.5, 0.9, 0.5, 0.6, 0.841, 0.6, 1.0, 0.5, 1.0, 0.5, 0.841, 0.8, 0.5, 0.7, 0.5, 0.7, 0.5, 0.8, 0.5, 0.7, 0.5, 0.6, 0.5, 0.6, 0.5, 0.7, 0.5, 0.5, 0.841, 0.5, 1.0, 0.4, 1.0, 0.4, 0.841, 1.0, 0.5, 0.9, 0.5, 0.9, 0.5, 1.0, 0.5, 1.0, 0.5, 0.9, 0.5, 0.9, 0.5, 1.0, 0.5, 0.4, 0.841, 0.4, 1.0, 0.3, 1.0, 0.3, 0.841, 0.5, 0.5, 0.4, 0.5, 0.4, 0.5, 0.5, 0.5, 0.3, 0.841, 0.3, 1.0, 0.2, 1.0, 0.2, 0.841, 0.2, 0.5, 0.1, 0.5, 0.1, 0.5, 0.2, 0.5, 0.2, 0.841, 0.2, 1.0, 0.1, 1.0, 0.1, 0.841, 0.7, 0.5, 0.6, 0.5, 0.6, 0.5, 0.7, 0.5, 0.8, 0.5, 0.7, 0.5, 0.7, 0.5, 0.8, 0.5, 0.1, 0.841, 0.1, 1.0, -7.451e-08, 1.0, -7.451e-08, 0.841, 0.3, 0.5, 0.2, 0.5, 0.2, 0.5, 0.3, 0.5, 0.3, 0.5, 0.2, 0.5, 0.2, 0.5, 0.3, 0.5, 0.1, 0.7104, 0.1, 0.841, -7.451e-08, 0.841, -7.451e-08, 0.7104, 0.2, 0.7104, 0.2, 0.841, 0.1, 0.841, 0.1, 0.7104, 0.3, 0.7104, 0.3, 0.841, 0.2, 0.841, 0.2, 0.7104, 0.4, 0.7104, 0.4, 0.841, 0.3, 0.841, 0.3, 0.7104, 0.5, 0.7104, 0.5, 0.841, 0.4, 0.841, 0.4, 0.7104, 0.6, 0.7104, 0.6, 0.841, 0.5, 0.841, 0.5, 0.7104, 0.7, 0.7104, 0.7, 0.841, 0.6, 0.841, 0.6, 0.7104, 0.8, 0.7104, 0.8, 0.841, 0.7, 0.841, 0.7, 0.7104, 0.9, 0.7104, 0.9, 0.841, 0.8, 0.841, 0.8, 0.7104, 1.0, 0.7104, 1.0, 0.841, 0.9, 0.841, 0.9, 0.7104, 1.0, 0.5481, 1.0, 0.7104, 0.9, 0.7104, 0.9, 0.5481, 0.9, 0.5481, 0.9, 0.7104, 0.8, 0.7104, 0.8, 0.5481, 0.8, 0.5481, 0.8, 0.7104, 0.7, 0.7104, 0.7, 0.5481, 0.7, 0.5481, 0.7, 0.7104, 0.6, 0.7104, 0.6, 0.5481, 0.6, 0.5481, 0.6, 0.7104, 0.5, 0.7104, 0.5, 0.5481, 0.5, 0.5481, 0.5, 0.7104, 0.4, 0.7104, 0.4, 0.5481, 0.4, 0.5481, 0.4, 0.7104, 0.3, 0.7104, 0.3, 0.5481, 0.3, 0.5481, 0.3, 0.7104, 0.2, 0.7104, 0.2, 0.5481, 0.2, 0.5481, 0.2, 0.7104, 0.1, 0.7104, 0.1, 0.5481, 0.1, 0.5481, 0.1, 0.7104, -7.451e-08, 0.7104, -7.451e-08, 0.5481, 0.1, 0.5, 0.1, 0.5194, -7.451e-08, 0.5194, -7.451e-08, 0.5, 0.2, 0.5, 0.2, 0.5194, 0.1, 0.5194, 0.1, 0.5, 0.3, 0.5, 0.2, 0.5194, 0.2, 0.5, 0.4, 0.5, 0.4, 0.5194, 0.3, 0.5194, 0.3, 0.5, 0.5, 0.5, 0.5, 0.5194, 0.4, 0.5194, 0.4, 0.5, 0.6, 0.5, 0.6, 0.5194, 0.5, 0.5194, 0.5, 0.5, 0.7, 0.5, 0.7, 0.5194, 0.6, 0.5, 0.8, 0.5, 0.8, 0.5194, 0.7, 0.5194, 0.7, 0.5, 0.9, 0.5, 0.9, 0.5194, 0.8, 0.5194, 0.8, 0.5, 1.0, 0.5, 1.0, 0.5194, 0.9, 0.5194, 0.9, 0.5, 0.1, 0.5194, 0.1, 0.5481, -7.451e-08, 0.5481, -7.451e-08, 0.5194, 0.2, 0.5194, 0.2, 0.5481, 0.1, 0.5481, 0.1, 0.5194, 0.3, 0.5194, 0.3, 0.5481, 0.2, 0.5481, 0.2, 0.5194, 0.4, 0.5194, 0.4, 0.5481, 0.3, 0.5481, 0.3, 0.5194, 0.5, 0.5194, 0.5, 0.5481, 0.4, 0.5481, 0.4, 0.5194, 0.6, 0.5194, 0.6, 0.5481, 0.5, 0.5481, 0.5, 0.5194, 0.7, 0.5194, 0.7, 0.5481, 0.6, 0.5481, 0.6, 0.5194, 0.8, 0.5194, 0.8, 0.5481, 0.7, 0.5481, 0.7, 0.5194, 0.9, 0.5194, 0.9, 0.5481, 0.8, 0.5481, 0.8, 0.5194, 1.0, 0.5194, 1.0, 0.5481, 0.9, 0.5481, 0.9, 0.5194, 0.3, 0.5, 0.2, 0.5, 0.2, 0.5, 0.3, 0.5, 0.8, 0.5, 0.7, 0.5, 0.7, 0.5, 0.8, 0.5, 0.5, 0.5, 0.4, 0.5, 0.4, 0.5, 0.5, 0.5, 1.0, 0.5, 0.9, 0.5, 0.9, 0.5, 1.0, 0.5, 0.7, 0.5, 0.6, 0.5, 0.6, 0.5, 0.7, 0.5, 0.9, 0.5, 0.8, 0.5, 0.8, 0.5, 0.9, 0.5, 0.2, 0.5, 0.1, 0.5, 0.1, 0.5, 0.2, 0.5, 0.4, 0.5, 0.3, 0.5, 0.3, 0.5, 0.4, 0.5, 0.6, 0.5, 0.5, 0.5, 0.5, 0.5, 0.6, 0.5, 0.1, 0.5, -7.451e-08, 0.5, -7.451e-08, 0.5, 0.1, 0.5, 0.3, 0.5, 0.2, 0.5, 0.2, 0.5, 0.3, 0.5, 0.8, 0.5, 0.7, 0.5, 0.7, 0.5, 0.8, 0.5, 0.5, 0.5, 0.4, 0.5, 0.4, 0.5, 0.5, 0.5, 1.0, 0.5, 0.9, 0.5, 0.9, 0.5, 1.0, 0.5, 0.7, 0.5, 0.6, 0.5, 0.6, 0.5, 0.7, 0.5, 0.9, 0.5, 0.8, 0.5, 0.8, 0.5, 0.9, 0.5, 0.2, 0.5, 0.1, 0.5, 0.1, 0.5, 0.2, 0.5, 0.4, 0.5, 0.3, 0.5, 0.3, 0.5, 0.4, 0.5, 0.6, 0.5, 0.5, 0.5, 0.5, 0.5, 0.6, 0.5, 0.1, 0.5, -7.451e-08, 0.5, -7.451e-08, 0.5, 0.1, 0.5, 0.3, 0.5, 0.2, 0.5, 0.2, 0.5, 0.3, 0.5, 0.8, 0.5, 0.7, 0.5, 0.7, 0.5, 0.8, 0.5, 0.5, 0.5, 0.4, 0.5, 0.4, 0.5, 0.5, 0.5, 1.0, 0.5, 0.9, 0.5, 0.9, 0.5, 1.0, 0.5, 0.7, 0.5, 0.6, 0.5, 0.6, 0.5, 0.7, 0.5, 0.9, 0.5, 0.8, 0.5, 0.8, 0.5, 0.9, 0.5, 0.2, 0.5, 0.1, 0.5, 0.1, 0.5, 0.2, 0.5, 0.4, 0.5, 0.3, 0.5, 0.3, 0.5, 0.4, 0.5, 0.6, 0.5, 0.5, 0.5, 0.5, 0.5, 0.6, 0.5, 0.1, 0.5, -7.451e-08, 0.5, -7.451e-08, 0.5, 0.1, 0.5, 0.2, 0.5, 0.1, 0.5, 0.1, 0.5, 0.2, 0.5, 0.3, 0.5, 0.2, 0.5, 0.2, 0.5, 0.3, 0.5, 1.0, 0.5, 0.9, 0.5, 0.9, 0.5, 1.0, 0.5, 0.4, 0.5, 0.3, 0.5, 0.3, 0.5, 0.4, 0.5, 0.1, 0.5, -7.451e-08, 0.5, -7.451e-08, 0.5, 0.1, 0.5, 0.8, 0.5, 0.7, 0.5, 0.7, 0.5, 0.8, 0.5, 0.2, 0.5, 0.1, 0.5, 0.1, 0.5, 0.2, 0.5, 0.9, 0.5, 0.8, 0.5, 0.8, 0.5, 0.9, 0.5, 0.8, 0.5, 0.8, 0.7013, 0.7, 0.7013, 0.7, 0.5, -7.451e-08, 1.0, 0.1, 1.0, 0.1, 1.0, -7.451e-08, 1.0, 1.0, 0.7013, 1.0, 1.0, 0.9, 1.0, 0.9, 0.7013, 0.9, 0.5, 0.9, 0.7013, 0.8, 0.7013, 0.8, 0.5, 0.8, 1.0, 0.9, 1.0, 0.9, 1.0, 0.8, 1.0, 0.9, 0.7013, 0.9, 1.0, 0.8, 1.0, 0.8, 0.7013, 0.6, 0.5, 0.6, 0.7013, 0.5, 0.7013, 0.5, 0.5, 0.6, 1.0, 0.7, 1.0, 0.7, 1.0, 0.6, 1.0, 0.8, 0.7013, 0.8, 1.0, 0.7, 1.0, 0.7, 0.7013, 0.5, 0.5, 0.5, 0.7013, 0.4, 0.7013, 0.4, 0.5, 0.4, 1.0, 0.5, 1.0, 0.5, 1.0, 0.4, 1.0, 0.7, 0.7013, 0.7, 1.0, 0.6, 1.0, 0.6, 0.7013, 0.4, 0.5, 0.4, 0.7013, 0.3, 0.7013, 0.3, 0.5, 0.2, 1.0, 0.3, 1.0, 0.3, 1.0, 0.2, 1.0, 0.6, 0.7013, 0.6, 1.0, 0.5, 1.0, 0.5, 0.7013, 0.3, 0.5, 0.3, 0.7013, 0.2, 0.7013, 0.2, 0.5, 0.7, 1.0, 0.8, 1.0, 0.8, 1.0, 0.7, 1.0, 0.5, 0.7013, 0.5, 1.0, 0.4, 1.0, 0.4, 0.7013, 0.2, 0.5, 0.2, 0.7013, 0.1, 0.7013, 0.1, 0.5, 0.5, 1.0, 0.6, 1.0, 0.6, 1.0, 0.5, 1.0, 0.4, 0.7013, 0.4, 1.0, 0.3, 1.0, 0.3, 0.7013, 0.1, 0.5, 0.1, 0.7013, -7.451e-08, 0.7013, -7.451e-08, 0.5, 0.3, 1.0, 0.4, 1.0, 0.4, 1.0, 0.3, 1.0, 0.3, 0.7013, 0.3, 1.0, 0.2, 1.0, 0.2, 0.7013, 0.1, 1.0, 0.2, 1.0, 0.2, 1.0, 0.1, 1.0, 0.3911, 0.4442, 0.4783, 0.3242, 0.4783, 0.1758, 0.3911, 0.05584, 0.25, 0.01, 0.1089, 0.05584, 0.02175, 0.1758, 0.02175, 0.3242, 0.1089, 0.4442, 0.25, 0.49, 0.2, 0.7013, 0.2, 1.0, 0.1, 1.0, 0.1, 0.7013, 0.7, 0.5, 0.7, 0.7013, 0.6, 0.7013, 0.6, 0.5, 0.9, 1.0, 1.0, 1.0, 1.0, 1.0, 0.9, 1.0, 0.1, 0.7013, 0.1, 1.0, -7.451e-08, 1.0, -7.451e-08, 0.7013, 0.5, 0.5, 0.4, 0.5, 0.4, 0.5, 0.5, 0.5, 1.0, 0.5, 1.0, 0.7013, 0.9, 0.7013, 0.9, 0.5, 1.0, 0.5, 0.9, 0.5, 0.9, 0.5, 1.0, 0.5, 1.0, 0.5, 0.9, 0.5, 0.9, 0.5, 1.0, 0.5, 0.7, 0.5, 0.6, 0.5, 0.6, 0.5, 0.7, 0.5, 0.9, 0.5, 0.8, 0.5, 0.8, 0.5, 0.9, 0.5, 0.2, 0.5, 0.1, 0.5, 0.1, 0.5, 0.2, 0.5, 0.4, 0.5, 0.3, 0.5, 0.3, 0.5, 0.4, 0.5, 0.6, 0.5, 0.5, 0.5, 0.5, 0.5, 0.6, 0.5, 0.1, 0.5, -7.451e-08, 0.5, -7.451e-08, 0.5, 0.1, 0.5, 0.8, 0.5, 0.7, 0.5, 0.7, 0.5, 0.8, 0.5, 0.3, 0.5, 0.2, 0.5, 0.2, 0.5, 0.3, 0.5, 0.3, 0.5, 0.2, 0.5, 0.2, 0.5, 0.3, 0.5, 0.3, 0.5, 0.2, 0.5, 0.2, 0.5, 0.3, 0.5, 0.6, 0.5, 0.5, 0.5, 0.5, 0.5, 0.6, 0.5, 0.9, 0.5, 0.8, 0.5, 0.8, 0.5, 0.9, 0.5, 0.2, 0.5, 0.1, 0.5, 0.1, 0.5, 0.2, 0.5, 0.5, 0.5, 0.4, 0.5, 0.4, 0.5, 0.5, 0.5, 0.8, 0.5, 0.7, 0.5, 0.7, 0.5, 0.8, 0.5, 0.1, 0.5, -7.451e-08, 0.5, -7.451e-08, 0.5, 0.1, 0.5, 0.4, 0.5, 0.3, 0.5, 0.3, 0.5, 0.4, 0.5, 0.7, 0.5, 0.6, 0.5, 0.6, 0.5, 0.7, 0.5, 0.6, 0.5, 0.5, 0.5, 0.5, 0.5, 0.6, 0.5, 0.6, 0.5, 0.5, 0.5, 0.5, 0.5, 0.6, 0.5, 0.9, 0.5, 0.8, 0.5, 0.8, 0.5, 0.9, 0.5, 0.2, 0.5, 0.1, 0.5, 0.1, 0.5, 0.2, 0.5, 0.5, 0.5, 0.4, 0.5, 0.4, 0.5, 0.5, 0.5, 0.8, 0.5, 0.7, 0.5, 0.7, 0.5, 0.8, 0.5, 0.1, 0.5, -7.451e-08, 0.5, -7.451e-08, 0.5, 0.1, 0.5, 0.4, 0.5, 0.3, 0.5, 0.3, 0.5, 0.4, 0.5, 0.7, 0.5, 0.6, 0.5, 0.6, 0.5, 0.7, 0.5, 1.0, 0.5, 0.9, 0.5, 0.9, 0.5, 1.0, 0.5, 0.9, 0.5, 0.8, 0.5, 0.8, 0.5, 0.9, 0.5, 0.9, 0.5, 0.8, 0.5, 0.8, 0.5, 0.9, 0.5, 0.2, 0.5, 0.1, 0.5, 0.1, 0.5, 0.2, 0.5, 0.5, 0.5, 0.4, 0.5, 0.4, 0.5, 0.5, 0.5, 0.8, 0.5, 0.7, 0.5, 0.7, 0.5, 0.8, 0.5, 0.1, 0.5, -7.451e-08, 0.5, -7.451e-08, 0.5, 0.1, 0.5, 0.4, 0.5, 0.3, 0.5, 0.3, 0.5, 0.4, 0.5, 0.7, 0.5, 0.6, 0.5, 0.6, 0.5, 0.7, 0.5, 1.0, 0.5, 0.9, 0.5, 0.9, 0.5, 1.0, 0.5, 0.3, 0.5, 0.2, 0.5, 0.2, 0.5, 0.3, 0.5, 0.5, 0.5, 0.4, 0.5, 0.4, 0.5, 0.5, 0.5, 0.2, 0.5, 0.1, 0.5, 0.1, 0.5, 0.2, 0.5, 0.5, 0.5, 0.4, 0.5, 0.4, 0.5, 0.5, 0.5, 0.8, 0.5, 0.7, 0.5, 0.7, 0.5, 0.8, 0.5, 0.1, 0.5, -7.451e-08, 0.5, -7.451e-08, 0.5, 0.1, 0.5, 0.4, 0.5, 0.3, 0.5, 0.3, 0.5, 0.4, 0.5, 0.7, 0.5, 0.6, 0.5, 0.6, 0.5, 0.7, 0.5, 1.0, 0.5, 0.9, 0.5, 0.9, 0.5, 1.0, 0.5, 0.3, 0.5, 0.2, 0.5, 0.2, 0.5, 0.3, 0.5, 0.6, 0.5, 0.5, 0.5, 0.5, 0.5, 0.6, 0.5, 0.5, 0.5, 0.4, 0.5, 0.4, 0.5, 0.5, 0.5, 0.8, 0.5, 0.7, 0.5, 0.7, 0.5, 0.8, 0.5, 0.1, 0.5, -7.451e-08, 0.5, -7.451e-08, 0.5, 0.1, 0.5, 0.4, 0.5, 0.3, 0.5, 0.3, 0.5, 0.4, 0.5, 0.7, 0.5, 0.6, 0.5, 0.6, 0.5, 0.7, 0.5, 1.0, 0.5, 0.9, 0.5, 0.9, 0.5, 1.0, 0.5, 0.3, 0.5, 0.2, 0.5, 0.2, 0.5, 0.3, 0.5, 0.6, 0.5, 0.5, 0.5, 0.5, 0.5, 0.6, 0.5, 0.9, 0.5, 0.8, 0.5, 0.8, 0.5, 0.9, 0.5, 0.2, 0.5, 0.1, 0.5, 0.1, 0.5, 0.2, 0.5, 0.3, 0.5, 0.2, 0.5, 0.2, 0.5, 0.3, 0.5, 1.0, 0.5, 0.9, 0.5, 0.9, 0.5, 1.0, 0.5, 0.7, 0.5, 0.6, 0.5, 0.6, 0.5, 0.7, 0.5, 0.4, 0.5, 0.3, 0.5, 0.3, 0.5, 0.4, 0.5, 0.1, 0.5, -7.451e-08, 0.5, -7.451e-08, 0.5, 0.1, 0.5, 0.8, 0.5, 0.7, 0.5, 0.7, 0.5, 0.8, 0.5, 0.5, 0.5, 0.4, 0.5, 0.4, 0.5, 0.5, 0.5, 0.2, 0.5, 0.1, 0.5, 0.1, 0.5, 0.2, 0.5, 0.9, 0.5, 0.8, 0.5, 0.8, 0.5, 0.9, 0.5, 0.6, 0.5, 0.5, 0.5, 0.5, 0.5, 0.6, 0.5, 0.0, 0.0, 0.0, 0.0, 0.9845, 0.5, 0.25, 0.01, 0.6, 0.5, 0.549, 0.5, 0.1089, 0.05584, 0.6, 0.5, 0.25, 0.01, 0.3911, 0.05584, 0.6, 0.5, 0.3911, 0.05584, 0.7, 0.5, 0.6275, 0.5, 0.4783, 0.1758, 0.7, 0.5, 0.3911, 0.05584, 0.5, 0.5, 0.1089, 0.05584, 0.549, 0.5, 0.5, 0.5, 0.02175, 0.1758, 0.1089, 0.05584, 0.5, 0.5, 0.4751, 0.2376, 0.02175, 0.1758, 0.4751, 0.2376, 1.0, 0.5, 0.0, 0.0, 0.9845, 0.5, 0.9655, 0.5, 0.9655, 0.5, 0.9845, 0.5, 0.9845, 0.5535, 0.9845, 0.592, 0.9655, 0.592, 0.9655, 0.5535, 0.9845, 0.6898, 0.9845, 0.7173, 0.9655, 0.7173, 0.9655, 0.6898, 0.9845, 0.6304, 0.9845, 0.6898, 0.9655, 0.6898, 0.9655, 0.6304, 0.9845, 0.7449, 0.9845, 0.7957, 0.9655, 0.7957, 0.9655, 0.7449, 0.9845, 0.5, 0.9845, 0.5535, 0.9655, 0.5535, 0.9655, 0.5, 0.9845, 0.592, 0.9845, 0.6304, 0.9655, 0.6304, 0.9655, 0.592, 0.9845, 0.7957, 0.9845, 0.8454, 0.9655, 0.8454, 0.9655, 0.7957, 0.9845, 0.8454, 0.9845, 0.9025, 0.9655, 0.9025, 0.9655, 0.8454, 0.9845, 0.9025, 0.9845, 0.9431, 0.9655, 0.9431, 0.9655, 0.9025, 0.9845, 0.9897, 0.9845, 0.9949, 0.9655, 0.9949, 0.9655, 0.9897, 0.9845, 0.7173, 0.9845, 0.7449, 0.9655, 0.7449, 0.9655, 0.7173, 0.9845, 0.9431, 0.9845, 0.9897, 0.9655, 0.9897, 0.9655, 0.9431, 0.9, 1.0, 0.9655, 1.0, 0.9655, 1.0, 0.9, 1.0, 0.9, 1.0, 0.9655, 1.0, 0.9655, 1.0, 0.9, 1.0, 0.9845, 0.9949, 0.9845, 1.0, 0.9655, 1.0, 0.9655, 0.9949, 1.0, 0.9949, 1.0, 1.0, 0.9845, 1.0, 0.9845, 0.9949, 1.0, 0.9431, 1.0, 0.9897, 0.9845, 0.9897, 0.9845, 0.9431, 1.0, 0.7173, 1.0, 0.7449, 0.9845, 0.7449, 0.9845, 0.7173, 1.0, 0.9897, 1.0, 0.9949, 0.9845, 0.9949, 0.9845, 0.9897, 1.0, 0.9025, 1.0, 0.9431, 0.9845, 0.9431, 0.9845, 0.9025, 1.0, 0.8454, 1.0, 0.9025, 0.9845, 0.9025, 0.9845, 0.8454, 1.0, 0.7957, 1.0, 0.8454, 0.9845, 0.8454, 0.9845, 0.7957, 1.0, 0.592, 1.0, 0.6304, 0.9845, 0.6304, 0.9845, 0.592, 1.0, 0.5, 1.0, 0.5535, 0.9845, 0.5535, 0.9845, 0.5, 1.0, 0.7449, 1.0, 0.7957, 0.9845, 0.7957, 0.9845, 0.7449, 1.0, 0.6304, 1.0, 0.6898, 0.9845, 0.6898, 0.9845, 0.6304, 1.0, 0.6898, 1.0, 0.7173, 0.9845, 0.7173, 0.9845, 0.6898, 1.0, 0.5535, 1.0, 0.592, 0.9845, 0.592, 0.9845, 0.5535, 1.0, 0.5, 0.9845, 0.5, 0.9845, 0.5, 1.0, 0.5, 1.0, 0.5, 0.9845, 0.5, 0.9845, 0.5, 1.0, 0.5, 1.0, 0.5, 0.9845, 0.5, 0.9845, 0.5, 1.0, 0.5, 0.9655, 1.0, 0.9845, 1.0, 0.9845, 1.0, 0.9655, 1.0, 0.9655, 1.0, 0.9845, 1.0, 0.9845, 1.0, 0.9655, 1.0, 0.4751, 0.2376, 0.0, 0.0, 0.02175, 0.1758, 0.0, 0.0, 0.0, 0.0, 0.0, 0.0, 0.0, 0.0, 0.0, 0.0, 0.0, 0.0, 0.0, 0.0, 0.0, 0.0, 0.1, 1.0, 0.0, 0.0, -7.451e-08, 1.0, 0.9655, 0.5, 0.9, 0.5, 0.9655, 0.5, 0.9655, 0.5, 0.9, 0.5, -7.451e-08, 1.0, -7.451e-08, 1.0, 0.9, 0.5, 0.3911, 0.4442, 0.3911, 0.4442, 0.9, 0.5, 0.85, 0.5, 0.8, 0.5, 0.9, 1.0, 0.8, 0.5, 0.8, 1.0, 0.0, 0.0, 0.0, 0.0, 0.0, 0.0, 0.0, 0.0, 0.75, 0.49, 0.8911, 0.4442, 0.9783, 0.3242, 0.9783, 0.1758, 0.8911, 0.05584, 0.75, 0.01, 0.6089, 0.05584, 0.5217, 0.1758, 0.5217, 0.3242, 0.6089, 0.4442, 0.8, 0.5, 0.7, 0.5, 0.7, 0.5, 0.8, 0.5, 0.1, 0.5, -7.451e-08, 0.5, -7.451e-08, 0.5, 0.1, 0.5, 0.4, 0.5, 0.3, 0.5, 0.3, 0.5, 0.4, 0.5, 0.7, 0.5, 0.6, 0.5, 0.6, 0.5, 0.7, 0.5, 1.0, 0.5, 0.9, 0.5, 0.9, 0.5, 1.0, 0.5, 0.3, 0.5, 0.2, 0.5, 0.2, 0.5, 0.3, 0.5, 0.6, 0.5, 0.5, 0.5, 0.5, 0.5, 0.6, 0.5, 0.9, 0.5, 0.8, 0.5, 0.8, 0.5, 0.9, 0.5, 0.2, 0.5, 0.1, 0.5, 0.1, 0.5, 0.2, 0.5, 0.2, 0.5, 0.1, 0.5, 0.1, 0.5, 0.2, 0.5, 0.9, 0.5, 0.8, 0.5, 0.8, 0.5, 0.9, 0.5, 0.6, 0.5, 0.5, 0.5, 0.5, 0.5, 0.6, 0.5, 0.3, 0.5, 0.2, 0.5, 0.2, 0.5, 0.3, 0.5, 1.0, 0.5, 0.9, 0.5, 0.9, 0.5, 1.0, 0.5, 0.7, 0.5, 0.6, 0.5, 0.6, 0.5, 0.7, 0.5, 0.4, 0.5, 0.3, 0.5, 0.3, 0.5, 0.4, 0.5, 0.1, 0.5, -7.451e-08, 0.5, -7.451e-08, 0.5, 0.1, 0.5, 0.8, 0.5, 0.7, 0.5, 0.7, 0.5, 0.8, 0.5, 0.5, 0.5, 0.4, 0.5, 0.4, 0.5, 0.5, 0.5, 0.5, 1.0, 0.6, 1.0, 0.0, 0.0, 0.6, 1.0, 0.7, 1.0, 0.0, 0.0, 0.0, 0.0, 0.0, 0.0, 0.0, 0.0, 0.0, 0.0, 0.7, 1.0, 0.8, 1.0, 0.9, 0.5535, 0.9, 0.592, 0.85, 0.592, 0.85, 0.5535, 0.9, 0.6898, 0.9, 0.7173, 0.85, 0.7173, 0.85, 0.6898, 0.9, 0.6304, 0.9, 0.6898, 0.85, 0.6898, 0.85, 0.6304, 0.9, 0.7449, 0.9, 0.7957, 0.85, 0.7957, 0.85, 0.7449, 0.9, 0.5, 0.9, 0.5535, 0.85, 0.5535, 0.85, 0.5, 0.9, 0.592, 0.9, 0.6304, 0.85, 0.6304, 0.85, 0.592, 0.9, 0.7957, 0.9, 0.8454, 0.85, 0.8454, 0.85, 0.7957, 0.9, 0.8454, 0.9, 0.9025, 0.85, 0.9025, 0.85, 0.8454, 0.9, 0.9025, 0.9, 0.9431, 0.85, 0.9431, 0.85, 0.9025, 0.9, 0.9897, 0.9, 0.9949, 0.85, 0.9949, 0.85, 0.9897, 0.9, 0.7173, 0.9, 0.7449, 0.85, 0.7449, 0.85, 0.7173, 0.9, 0.9431, 0.9, 0.9897, 0.85, 0.9897, 0.85, 0.9431, 0.8, 1.0, 0.85, 1.0, 0.85, 1.0, 0.8, 1.0, 0.8, 1.0, 0.85, 1.0, 0.85, 1.0, 0.8, 1.0, 0.9, 0.9949, 0.9, 1.0, 0.85, 1.0, 0.85, 0.9949, 0.0, 0.0, 0.0, 0.0, 0.0, 0.0, 0.0, 0.0, 0.0, 0.0, 0.9, 1.0, 1.0, 1.0, 0.1089, 0.4442, 0.0, 0.0, 1.0, 1.0, 0.85, 0.9431, 0.85, 0.9897, 0.1089, 0.4442, 0.2, 1.0, 0.85, 0.9431, 0.1089, 0.4442, 0.8, 0.9431, 0.85, 0.9431, 0.2, 1.0, 0.8, 0.9431, 0.2, 1.0, 0.3, 1.0, 0.8, 0.9431, 0.3, 1.0, 0.7, 0.9431, 0.3, 1.0, 0.4, 1.0, 0.7, 0.9431, 0.6, 0.9431, 0.6513, 0.967, 0.6, 0.9897, 0.7, 0.9431, 0.4, 1.0, 0.7, 0.9627, 0.6513, 0.967, 0.7, 0.9431, 0.7, 0.9627, 0.6, 0.9897, 0.6513, 0.967, 0.7, 0.9897, 0.7, 0.9627, 0.7, 0.9897, 0.6513, 0.967, 0.5, 1.0, 0.7, 0.9627, 0.4, 1.0, 0.0, 0.0, 0.0, 0.0, 0.0, 0.0, 0.5084, 0.5, 0.3, 0.5, 0.5217, 0.1758, 0.6146, 0.3448, 0.6, 0.5, 0.5, 0.5, 0.5, 0.5, 0.6, 0.5, 0.5, 0.5, 0.4, 0.5, 0.5042, 0.5, 0.6, 0.5, 0.5042, 0.5, 0.5084, 0.5, 0.7, 0.5, 0.6, 0.5, 0.5084, 0.5, 0.7, 0.5, 0.7, 0.5, 0.5084, 0.5, 0.7, 0.5, 0.6, 0.5, 0.6, 0.5, 0.7, 0.5, 0.5, 0.5, 0.4, 0.5, 0.4, 0.5, 0.5, 0.5, 0.75, 0.49, 0.8911, 0.4442, 0.9783, 0.3242, 0.9783, 0.1758, 0.7596, 0.1758, 0.5217, 0.1758, 0.5217, 0.3242, 0.6089, 0.4442, 0.9, 0.5, 0.8, 0.5, 0.8, 0.5, 0.9, 0.5, 0.3, 0.5, 0.2, 0.5, 0.2, 0.5, 0.3, 0.5, 0.1, 0.5, -7.451e-08, 0.5, -7.451e-08, 0.5, 0.1, 0.5, 1.0, 0.5, 0.9, 0.5, 0.9, 0.5, 1.0, 0.5, 0.6146, 0.3448, 0.5217, 0.1758, 0.5217, 0.1758, 0.6146, 0.3448, 0.8, 0.5, 0.7, 0.5, 0.7, 0.5, 0.8, 0.5, 0.7, 0.5, 0.6146, 0.3448, 0.6146, 0.3448, 0.7, 0.5, 0.3, 0.5, 0.5084, 0.5, 0.5084, 0.5, 0.3, 0.5, 0.4, 0.5, 0.3, 0.5, 0.5084, 0.5, 0.5042, 0.5, 0.7, 0.5, 0.5084, 0.5, 0.6146, 0.3448, 0.7, 0.5, 0.7, 0.5535, 0.7, 0.592, 0.6275, 0.592, 0.6275, 0.5535, 0.7, 0.6898, 0.7, 0.7173, 0.6275, 0.7173, 0.6275, 0.6898, 0.7, 0.6304, 0.7, 0.6898, 0.6275, 0.6898, 0.6275, 0.6304, 0.7, 0.7449, 0.7, 0.7957, 0.6275, 0.7957, 0.6275, 0.7449, 0.7, 0.5, 0.7, 0.5535, 0.6275, 0.5535, 0.6275, 0.5, 0.7, 0.592, 0.7, 0.6304, 0.6275, 0.6304, 0.6275, 0.592, 0.7, 0.7957, 0.7, 0.8454, 0.6275, 0.8454, 0.6275, 0.7957, 0.7, 0.8454, 0.7, 0.9025, 0.6275, 0.9025, 0.6275, 0.8454, 0.7, 0.9025, 0.7, 0.9431, 0.6275, 0.9431, 0.6275, 0.9025, 0.7, 0.7173, 0.7, 0.7449, 0.6275, 0.7449, 0.6275, 0.7173, 0.1, 0.5, -7.451e-08, 0.5, -7.451e-08, 0.5, 0.1, 0.5, 0.6, 0.5, 0.7, 0.5194, 0.6, 0.5194, 0.6, 0.5, 0.5, 0.5, 0.5, 0.5, 0.6, 0.5, 0.4, 0.5, 0.3, 0.5, 0.3, 0.5, 0.4, 0.5, 0.2, 0.5, 0.1, 0.5, 0.1, 0.5, 0.2, 0.5, 0.9, 0.5, 0.8, 0.5, 0.8, 0.5, 0.9, 0.5, 0.7, 0.5, 0.6, 0.5, 0.7, 0.5, 1.0, 0.5, 0.9, 0.5, 0.9, 0.5, 1.0, 0.5, 0.5, 0.5, 0.4, 0.5, 0.4, 0.5, 0.5, 0.5, 0.8, 0.5, 0.7, 0.5, 0.7, 0.5, 0.8, 0.5, 0.3, 0.5, 0.2, 0.5, 0.2, 0.5, 0.7, 0.5, 0.6, 0.5, 0.6, 0.5, 0.2, 0.5194, 0.3, 0.5, 0.3, 0.5194, 0.2, 0.5, 0.3, 0.5, 0.3, 0.5])
me_cylinder.update()
me_cylinder_001 = bpy.data.meshes.new('Cylinder.001')
me_cylinder_001.from_pydata([(-0.005488, 0.2985, 2.299), (-0.005488, 0.2985, 1.816), (0.07655, -0.0892, 2.616), (0.1519, 0.04138, 2.547), (0.2146, 0.1499, 2.439), (0.2594, 0.2275, 2.299), (0.2827, 0.2679, 2.14), (0.2827, 0.2679, 1.975), (0.2594, 0.2275, 1.816), (0.2146, 0.1499, 1.676), (0.1519, 0.04138, 1.517), (0.07655, -0.0892, 1.448), (0.1366, -0.1493, 2.616), (0.2672, -0.07387, 2.547), (0.3757, -0.01123, 2.439), (0.428, 0.02239, 2.289), (0.4666, 0.04569, 2.137), (0.4666, 0.0457, 1.978), (0.428, 0.02258, 1.826), (0.3757, -0.01123, 1.676), (0.2672, -0.07387, 1.517), (0.1366, -0.1493, 1.448), (0.1586, -0.2313, 2.616), (0.3094, -0.2313, 2.547), (0.4176, -0.2293, 2.429), (0.4655, -0.2231, 2.274), (0.4899, -0.2236, 2.133), (0.4899, -0.2236, 1.982), (0.4638, -0.2252, 1.837), (0.3976, -0.2303, 1.693), (0.3094, -0.2313, 1.517), (0.1586, -0.2313, 1.448), (0.1366, -0.3133, 2.616), (0.2672, -0.3887, 2.547), (0.3551, -0.4344, 2.411), (0.4005, -0.4564, 2.273), (0.4244, -0.4488, 2.134), (0.4283, -0.4415, 1.946), (0.3971, -0.4582, 1.837), (0.3667, -0.4495, 1.678), (0.2741, -0.3919, 1.507), (0.1366, -0.3133, 1.448), (0.07655, -0.3734, 2.616), (0.1519, -0.504, 2.547), (0.198, -0.5794, 2.419), (0.2192, -0.6204, 2.264), (0.2316, -0.6349, 2.128), (0.211, -0.6183, 1.9), (0.2594, -0.6901, 1.816), (0.2257, -0.6316, 1.66), (0.1603, -0.5167, 1.496), (0.07655, -0.3734, 1.448), (-0.005488, -0.3954, 2.616), (-0.005488, -0.5462, 2.547), (-0.01313, -0.6424, 2.426), (-0.02641, -0.683, 2.265), (-0.03108, -0.6711, 2.128), (-2.22e-05, -0.6497, 1.89), (-0.007999, -0.7505, 1.813), (0.0003116, -0.6931, 1.661), (-0.001506, -0.5609, 1.496), (-0.005488, -0.3954, 1.448), (0.3043, -0.5446, 1.665), (0.2166, -0.4549, 1.502), (-0.005488, -0.2313, 2.64), (0.1063, -0.3436, 2.616), (0.3252, -0.5483, 2.276), (0.3554, -0.594, 1.816), (0.1063, -0.3436, 1.448), (0.2671, -0.5057, 2.417), (0.3444, -0.5661, 2.132), (0.3413, -0.5499, 1.909), (0.209, -0.4469, 2.547), (-0.005488, -0.06722, 2.616), (-0.005488, 0.08356, 2.547), (-0.005488, 0.2088, 2.439), (-0.005488, 0.3452, 2.14), (-0.005488, 0.3452, 1.975), (-0.005488, 0.2088, 1.676), (-0.005488, 0.08356, 1.517), (-0.005488, -0.06722, 1.448), (-0.005488, -0.2313, 1.406)], [], [(1, 77, 7, 8), (0, 75, 4, 5), (81, 80, 11), (73, 64, 2), (78, 1, 8, 9), (76, 0, 5, 6), (74, 73, 2, 3), (79, 78, 9, 10), (77, 76, 6, 7), (75, 74, 3, 4), (80, 79, 10, 11), (4, 3, 13, 14), (11, 10, 20, 21), (8, 7, 17, 18), (5, 4, 14, 15), (81, 11, 21), (2, 64, 12), (9, 8, 18, 19), (6, 5, 15, 16), (3, 2, 12, 13), (10, 9, 19, 20), (7, 6, 16, 17), (18, 17, 27, 28), (15, 14, 24, 25), (81, 21, 31), (12, 64, 22), (19, 18, 28, 29), (16, 15, 25, 26), (13, 12, 22, 23), (20, 19, 29, 30), (17, 16, 26, 27), (14, 13, 23, 24), (21, 20, 30, 31), (22, 64, 32), (29, 28, 38, 39), (26, 25, 35, 36), (23, 22, 32, 33), (30, 29, 39, 40), (27, 26, 36, 37), (24, 23, 33, 34), (31, 30, 40, 41), (28, 27, 37, 38), (25, 24, 34, 35), (81, 31, 41), (72, 65, 42, 43), (63, 62, 49, 50), (71, 70, 46, 47), (69, 72, 43, 44), (68, 63, 50, 51), (67, 71, 47, 48), (66, 69, 44, 45), (81, 41, 68, 51), (32, 64, 42, 65), (62, 67, 48, 49), (70, 66, 45, 46), (47, 46, 56, 57), (44, 43, 53, 54), (51, 50, 60, 61), (48, 47, 57, 58), (45, 44, 54, 55), (81, 51, 61), (42, 64, 52), (49, 48, 58, 59), (46, 45, 55, 56), (43, 42, 52, 53), (50, 49, 59, 60), (35, 34, 69, 66), (38, 37, 71, 67), (36, 35, 66, 70), (39, 38, 67, 62), (37, 36, 70, 71), (34, 33, 72, 69), (33, 32, 65, 72), (41, 40, 63, 68), (40, 39, 62, 63)])
_uv = me_cylinder_001.uv_layers.new(name='UVMap')
_uv.uv.foreach_set('vector', [0.75, 0.3636, 0.75, 0.4545, 0.6667, 0.4545, 0.6667, 0.3636, 0.75, 0.6364, 0.75, 0.7273, 0.6667, 0.7273, 0.6667, 0.6364, 0.7083, 0.0, 0.75, 0.09091, 0.6667, 0.09091, 0.75, 0.9091, 0.7083, 1.0, 0.6667, 0.9091, 0.75, 0.2727, 0.75, 0.3636, 0.6667, 0.3636, 0.6667, 0.2727, 0.75, 0.5455, 0.75, 0.6364, 0.6667, 0.6364, 0.6667, 0.5455, 0.75, 0.8182, 0.75, 0.9091, 0.6667, 0.9091, 0.6667, 0.8182, 0.75, 0.1818, 0.75, 0.2727, 0.6667, 0.2727, 0.6667, 0.1818, 0.75, 0.4545, 0.75, 0.5455, 0.6667, 0.5455, 0.6667, 0.4545, 0.75, 0.7273, 0.75, 0.8182, 0.6667, 0.8182, 0.6667, 0.7273, 0.75, 0.09091, 0.75, 0.1818, 0.6667, 0.1818, 0.6667, 0.09091, 0.6667, 0.7273, 0.6667, 0.8182, 0.5833, 0.8182, 0.5833, 0.7273, 0.6667, 0.09091, 0.6667, 0.1818, 0.5833, 0.1818, 0.5833, 0.09091, 0.6667, 0.3636, 0.6667, 0.4545, 0.5833, 0.4545, 0.5833, 0.3636, 0.6667, 0.6364, 0.6667, 0.7273, 0.5833, 0.7273, 0.5833, 0.6364, 0.625, 0.0, 0.6667, 0.09091, 0.5833, 0.09091, 0.6667, 0.9091, 0.625, 1.0, 0.5833, 0.9091, 0.6667, 0.2727, 0.6667, 0.3636, 0.5833, 0.3636, 0.5833, 0.2727, 0.6667, 0.5455, 0.6667, 0.6364, 0.5833, 0.6364, 0.5833, 0.5455, 0.6667, 0.8182, 0.6667, 0.9091, 0.5833, 0.9091, 0.5833, 0.8182, 0.6667, 0.1818, 0.6667, 0.2727, 0.5833, 0.2727, 0.5833, 0.1818, 0.6667, 0.4545, 0.6667, 0.5455, 0.5833, 0.5455, 0.5833, 0.4545, 0.5833, 0.3636, 0.5833, 0.4545, 0.5, 0.4545, 0.5, 0.3636, 0.5833, 0.6364, 0.5833, 0.7273, 0.5, 0.7273, 0.5, 0.6364, 0.5417, 0.0, 0.5833, 0.09091, 0.5, 0.09091, 0.5833, 0.9091, 0.5417, 1.0, 0.5, 0.9091, 0.5833, 0.2727, 0.5833, 0.3636, 0.5, 0.3636, 0.5, 0.2727, 0.5833, 0.5455, 0.5833, 0.6364, 0.5, 0.6364, 0.5, 0.5455, 0.5833, 0.8182, 0.5833, 0.9091, 0.5, 0.9091, 0.5, 0.8182, 0.5833, 0.1818, 0.5833, 0.2727, 0.5, 0.2727, 0.5, 0.1818, 0.5833, 0.4545, 0.5833, 0.5455, 0.5, 0.5455, 0.5, 0.4545, 0.5833, 0.7273, 0.5833, 0.8182, 0.5, 0.8182, 0.5, 0.7273, 0.5833, 0.09091, 0.5833, 0.1818, 0.5, 0.1818, 0.5, 0.09091, 0.5, 0.9091, 0.4583, 1.0, 0.4167, 0.9091, 0.5, 0.2727, 0.5, 0.3636, 0.4167, 0.3636, 0.4167, 0.2727, 0.5, 0.5455, 0.5, 0.6364, 0.4167, 0.6364, 0.4167, 0.5455, 0.5, 0.8182, 0.5, 0.9091, 0.4167, 0.9091, 0.4167, 0.8182, 0.5, 0.1818, 0.5, 0.2727, 0.4167, 0.2727, 0.4167, 0.1818, 0.5, 0.4545, 0.5, 0.5455, 0.4167, 0.5455, 0.4167, 0.4545, 0.5, 0.7273, 0.5, 0.8182, 0.4167, 0.8182, 0.4167, 0.7273, 0.5, 0.09091, 0.5, 0.1818, 0.4167, 0.1818, 0.4167, 0.09091, 0.5, 0.3636, 0.5, 0.4545, 0.4167, 0.4545, 0.4167, 0.3636, 0.5, 0.6364, 0.5, 0.7273, 0.4167, 0.7273, 0.4167, 0.6364, 0.4583, 0.0, 0.5, 0.09091, 0.4167, 0.09091, 0.3746, 0.8182, 0.3746, 0.9091, 0.3333, 0.9091, 0.3333, 0.8182, 0.3746, 0.1818, 0.3746, 0.2727, 0.3333, 0.2727, 0.3333, 0.1818, 0.3746, 0.4545, 0.3746, 0.5455, 0.3333, 0.5455, 0.3333, 0.4545, 0.3746, 0.7273, 0.3746, 0.8182, 0.3333, 0.8182, 0.3333, 0.7273, 0.3746, 0.09091, 0.3746, 0.1818, 0.3333, 0.1818, 0.3333, 0.09091, 0.3746, 0.3636, 0.3746, 0.4545, 0.3333, 0.4545, 0.3333, 0.3636, 0.3746, 0.6364, 0.3746, 0.7273, 0.3333, 0.7273, 0.3333, 0.6364, 0.375, 0.0, 0.4167, 0.09091, 0.3746, 0.09091, 0.3333, 0.09091, 0.4167, 0.9091, 0.375, 1.0, 0.3333, 0.9091, 0.3746, 0.9091, 0.3746, 0.2727, 0.3746, 0.3636, 0.3333, 0.3636, 0.3333, 0.2727, 0.3746, 0.5455, 0.3746, 0.6364, 0.3333, 0.6364, 0.3333, 0.5455, 0.3333, 0.4545, 0.3333, 0.5455, 0.25, 0.5455, 0.25, 0.4545, 0.3333, 0.7273, 0.3333, 0.8182, 0.25, 0.8182, 0.25, 0.7273, 0.3333, 0.09091, 0.3333, 0.1818, 0.25, 0.1818, 0.25, 0.09091, 0.3333, 0.3636, 0.3333, 0.4545, 0.25, 0.4545, 0.25, 0.3636, 0.3333, 0.6364, 0.3333, 0.7273, 0.25, 0.7273, 0.25, 0.6364, 0.2917, 0.0, 0.3333, 0.09091, 0.25, 0.09091, 0.3333, 0.9091, 0.2917, 1.0, 0.25, 0.9091, 0.3333, 0.2727, 0.3333, 0.3636, 0.25, 0.3636, 0.25, 0.2727, 0.3333, 0.5455, 0.3333, 0.6364, 0.25, 0.6364, 0.25, 0.5455, 0.3333, 0.8182, 0.3333, 0.9091, 0.25, 0.9091, 0.25, 0.8182, 0.3333, 0.1818, 0.3333, 0.2727, 0.25, 0.2727, 0.25, 0.1818, 0.4167, 0.6364, 0.4167, 0.7273, 0.3746, 0.7273, 0.3746, 0.6364, 0.4167, 0.3636, 0.4167, 0.4545, 0.3746, 0.4545, 0.3746, 0.3636, 0.4167, 0.5455, 0.4167, 0.6364, 0.3746, 0.6364, 0.3746, 0.5455, 0.4167, 0.2727, 0.4167, 0.3636, 0.3746, 0.3636, 0.3746, 0.2727, 0.4167, 0.4545, 0.4167, 0.5455, 0.3746, 0.5455, 0.3746, 0.4545, 0.4167, 0.7273, 0.4167, 0.8182, 0.3746, 0.8182, 0.3746, 0.7273, 0.4167, 0.8182, 0.4167, 0.9091, 0.3746, 0.9091, 0.3746, 0.8182, 0.4167, 0.09091, 0.4167, 0.1818, 0.3746, 0.1818, 0.3746, 0.09091, 0.4167, 0.1818, 0.4167, 0.2727, 0.3746, 0.2727, 0.3746, 0.1818])
me_cylinder_001.update()

# ---- objects
ob_camera = bpy.data.objects.new('Camera', cam_camera)
ob_light = bpy.data.objects.new('Light', light_light)
ob_empty = bpy.data.objects.new('Empty', None)
ob_empty_001 = bpy.data.objects.new('Empty.001', None)
ob_body = bpy.data.objects.new('Body', me_cylinder)
ob_head = bpy.data.objects.new('Head', me_cylinder_001)

# ---- transforms, parenting, visibility, modifiers, constraints
ob_camera.location = (7.359, -6.926, 4.958)
ob_camera.rotation_euler = (1.109, 0.0, 0.8149)
ob_camera.lock_rotations_4d = False
ob_camera.empty_display_type = 'ARROWS'
ob_camera.color = (0.0, 0.0, 0.0, 0.0)
ob_camera.display_type = 'WIRE'
ob_camera.lineart.crease_threshold = 0.0
ob_light.location = (4.076, 1.005, 5.904)
ob_light.rotation_euler = (0.6503, 0.05522, 1.866)
ob_light.lock_rotations_4d = False
ob_light.empty_display_type = 'ARROWS'
ob_light.color = (0.0, 0.0, 0.0, 0.0)
ob_light.lineart.crease_threshold = 0.0
ob_empty.location = (0.103, 7.312, -0.01446)
ob_empty.rotation_euler = (1.571, 0.0, 0.0)
ob_empty.scale = (0.389, 0.389, 0.389)
ob_empty.empty_display_type = 'IMAGE'
ob_empty.empty_display_size = 5.0
ob_empty_001.location = (4.742, -0.3514, -0.01446)
ob_empty_001.rotation_euler = (1.571, -0.0, -1.571)
ob_empty_001.scale = (0.389, 0.389, 0.389)
ob_empty_001.empty_display_type = 'IMAGE'
ob_empty_001.empty_display_size = 5.0
ob_body.location = (-0.07385, -0.6111, 0.2305)
ob_body.scale = (0.2576, 0.2576, 0.2576)
_m = ob_body.modifiers.new('Mirror', 'MIRROR')
ob_head.location = (-0.07385, -0.6111, 0.2305)
ob_head.scale = (0.2576, 0.2576, 0.2576)
_m = ob_head.modifiers.new('Mirror', 'MIRROR')

# ---- collection membership
scene.collection.objects.link(ob_camera)
scene.collection.objects.link(ob_light)
scene.collection.objects.link(ob_empty)
scene.collection.objects.link(ob_empty_001)
col_collection.objects.link(ob_body)
col_collection.objects.link(ob_head)

# ---- scene / render settings (as saved in the file)
scene.camera = ob_camera
scene.frame_start = 1; scene.frame_end = 250; scene.frame_set(1)
scene.render.engine = 'BLENDER_EEVEE_NEXT'
scene.cycles.sampling_pattern = 'TABULATED_SOBOL'
scene.eevee.ray_tracing_options.trace_max_roughness = 0.0
bpy.context.view_layer.update()
